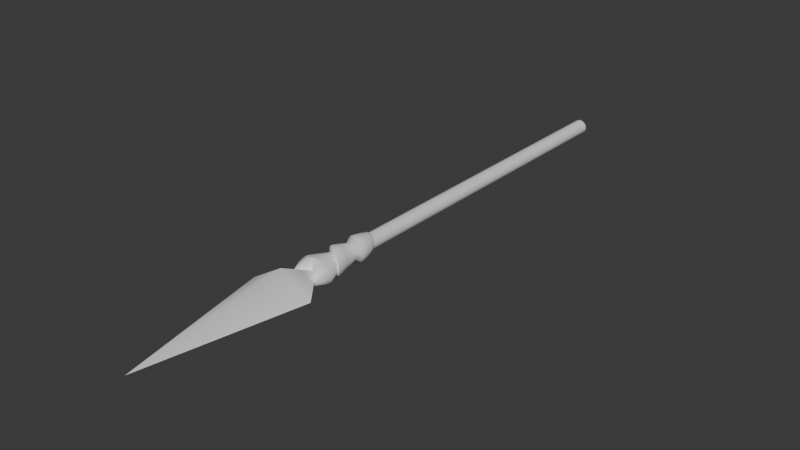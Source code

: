 # Source: SK_SoldierBee_spear.blend  (saved by Blender 4.0.36; exported with 4.5.12 LTS)
import bpy
from mathutils import Matrix  # noqa: F401  (used for matrix-valued properties, if any)

bpy.ops.wm.read_factory_settings(use_empty=True)
scene = bpy.context.scene
scene.name = 'Scene'

# ---- collections
col_collection = bpy.data.collections.new('Collection'); scene.collection.children.link(col_collection)

# ---- materials (node trees are filled in below, after node groups)
mat_mi_soldierbee_spear = bpy.data.materials.new('MI_SoldierBee_Spear')

# ---- material node trees
mat_mi_soldierbee_spear.use_nodes = True; mat_mi_soldierbee_spear.node_tree.nodes.clear()
_N = mat_mi_soldierbee_spear.node_tree.nodes; _L = mat_mi_soldierbee_spear.node_tree.links
n0 = _N.new('ShaderNodeBsdfPrincipled'); n0.name = 'Principled BSDF'; n0.location = (10, 300)
n0.inputs[3].default_value = 1.45
n1 = _N.new('ShaderNodeOutputMaterial'); n1.name = 'Material Output'; n1.location = (300, 300)
_L.new(n0.outputs[0], n1.inputs[0])
n1.is_active_output = True

# ---- world
world_world = bpy.data.worlds.new('World'); scene.world = world_world
world_world.use_nodes = True; world_world.node_tree.nodes.clear()
_N = world_world.node_tree.nodes; _L = world_world.node_tree.links
n0 = _N.new('ShaderNodeOutputWorld'); n0.name = 'World Output'; n0.location = (300, 300)
n1 = _N.new('ShaderNodeBackground'); n1.name = 'Background'; n1.location = (10, 300)
n1.inputs[0].default_value = (0.05088, 0.05088, 0.05088, 1.0)
_L.new(n1.outputs[0], n0.inputs[0])
n0.is_active_output = True
world_world.color = (0.05088, 0.05088, 0.05088)
world_world.use_sun_shadow = False
world_world.sun_shadow_jitter_overblur = 0.0

# ---- meshes
me_sk_soldierbee_spear = bpy.data.meshes.new('SK_SoldierBee_spear')
me_sk_soldierbee_spear.from_pydata([(-2.545, 86.9, -5.321e-15), (-2.204, 86.9, -1.272), (-2.545, -43.56, 2.667e-15), (-2.204, -43.56, -1.272), (-1.272, 86.9, -2.204), (-5.46, -52.05, -2.276), (-6.305, -52.05, 3.187e-15), (-4.209, -56.89, 3.484e-15), (-1.272, -43.56, -2.204), (0.0, 86.9, -2.545), (-3.645, -56.89, -1.346), (-2.135, -55.13, 0.1143), (-3.152, -52.05, -3.942), (-2.105, -55.38, -2.694), (0.0, -53.31, 0.2321), (0.0, -53.31, -4.116), (0.0, -52.05, -4.552), (0.0, -43.56, -2.545), (1.272, 86.9, -2.204), (1.272, -43.56, -2.204), (2.204, 86.9, -1.272), (3.152, -52.05, -3.942), (2.105, -55.38, -2.694), (0.0, -53.31, 0.2321), (2.105, -55.38, 0.09798), (2.204, -43.56, -1.272), (3.645, -56.89, -1.346), (4.209, -56.89, 3.484e-15), (5.46, -52.05, -2.276), (2.545, 86.9, -5.321e-15), (6.305, -52.05, 3.187e-15), (2.545, -43.56, 2.667e-15), (5.46, -52.05, 2.276), (2.204, 86.9, 1.272), (3.645, -56.89, 1.346), (2.204, -43.56, 1.272), (1.272, 86.9, 2.204), (2.105, -55.38, 2.694), (0.0, -53.31, 4.116), (3.152, -52.05, 3.942), (1.272, -43.56, 2.204), (0.0, 86.9, 2.545), (0.0, -52.05, 4.552), (0.0, -43.56, 2.545), (-1.272, 86.9, 2.204), (-1.272, -43.56, 2.204), (-2.204, 86.9, 1.272), (-3.152, -52.05, 3.942), (-2.204, -43.56, 1.272), (-5.46, -52.05, 2.276), (-2.105, -55.38, 2.694), (-3.645, -56.89, 1.346), (0.0, 86.9, -5.321e-15), (0.0, -65.38, 6.648), (10.72, -65.38, 4.004e-15), (0.0, -51.95, 3.181e-15), (0.0, -117.8, 7.212e-15), (-10.72, -65.38, 4.004e-15), (0.0, -65.38, -6.648), (0.0, -51.95, 3.181e-15), (10.72, -65.38, 4.004e-15), (-10.72, -65.38, 4.004e-15), (0.0, -117.8, 7.212e-15), (-2.545, -27.57, 1.688e-15), (-2.204, -27.74, 1.272), (-2.12, -27.78, 1.701e-15), (-2.93, -28.07, 1.719e-15), (-1.836, -27.93, 1.06), (-2.536, -28.26, 1.469), (-3.65, -31.2, 1.91e-15), (-1.272, -28.21, 2.204), (-1.06, -28.32, 1.836), (-3.156, -31.35, 1.85), (-4.2, -34.34, 7.629e-06), (-1.462, -28.76, 2.545), (0.0, -28.86, 2.545), (0.0, -28.86, 2.12), (1.06, -29.4, 1.836), (-3.638, -34.53, 2.1), (-2.799, -37.5, 2.296e-15), (1.272, -29.51, 2.204), (1.836, -29.8, 1.06), (0.008437, -29.45, 2.942), (-1.804, -31.79, 3.211), (2.204, -29.98, 1.272), (2.12, -29.94, 7.629e-06), (1.482, -30.14, 2.552), (0.05243, -32.4, 3.724), (-2.1, -35.04, 3.638), (-2.424, -37.56, 1.416), (-3.85, -39.84, -7.629e-06), (0.0, -35.73, 4.2), (-3.357, -40.06, 1.85), (-4.621, -41.98, 2.57e-15), (-1.399, -37.72, 2.453), (-4.016, -42.34, 2.162), (-2.646, -43.79, 2.681e-15), (-1.993, -40.68, 3.278), (-2.357, -43.96, 1.319), (-2.102, -44.11, 2.701e-15), (-1.861, -44.25, 1.1), (-2.372, -43.32, 3.795), (-1.476, -44.48, 2.392), (-1.126, -44.68, 1.993), (-0.08433, -41.58, 3.871), (1.537e-07, -45.35, 2.967), (0.1032, -45.41, 2.473), (1.702, -46.35, 2.334), (-0.09654, -44.68, 4.444), (1.919, -46.48, 2.801), (3.214, -47.24, 1.453), (2.309, -46.12, 3.897), (3.733, -47.55, 1.744), (3.865, -47.63, 2.916e-15), (4.235, -47.27, 2.281), (1.857, -42.49, 3.435), (3.347, -43.08, 2.118), (5.025, -47.75, 2.924e-15), (4.515, -48.01, 2.94e-15), (3.733, -47.55, -1.744), (3.214, -47.24, -1.453), (4.033, -43.24, 2.648e-15), (4.235, -47.27, -2.281), (1.919, -46.48, -2.801), (1.702, -46.35, -2.334), (3.347, -43.08, -2.118), (1.537e-07, -45.35, -2.967), (0.1032, -45.41, -2.473), (-1.126, -44.68, -1.993), (2.309, -46.12, -3.897), (-1.476, -44.48, -2.392), (-1.861, -44.25, -1.1), (-0.09653, -44.68, -4.444), (-2.357, -43.96, -1.319), (-2.372, -43.32, -3.795), (-4.016, -42.34, -2.162), (-0.08433, -41.58, -3.871), (-3.357, -40.06, -1.85), (-1.993, -40.68, -3.278), (-2.424, -37.56, -1.416), (-1.399, -37.72, -2.453), (-3.638, -34.53, -2.1), (-2.1, -35.04, -3.638), (0.0, -37.94, -2.833), (-3.156, -31.35, -1.85), (-1.804, -31.79, -3.211), (0.0, -35.73, -4.2), (-2.536, -28.26, -1.469), (-1.462, -28.76, -2.545), (0.05243, -32.4, -3.724), (-2.204, -27.74, -1.272), (-1.836, -27.93, -1.06), (-1.272, -28.21, -2.204), (-1.06, -28.32, -1.836), (0.0, -28.86, -2.545), (0.0, -28.86, -2.12), (1.06, -29.4, -1.836), (0.008437, -29.45, -2.942), (1.272, -29.51, -2.204), (1.836, -29.8, -1.06), (1.482, -30.14, -2.552), (2.204, -29.98, -1.272), (1.93, -33.01, -3.246), (2.565, -30.65, -1.475), (2.545, -30.16, -7.629e-06), (2.1, -36.43, -3.638), (2.565, -30.65, 1.475), (2.962, -30.84, 1.888e-15), (3.326, -33.48, -1.886), (1.93, -33.01, 3.246), (3.326, -33.48, 1.886), (2.1, -36.43, 3.638), (3.842, -33.65, 7.629e-06), (3.638, -36.94, 2.1), (0.0, -37.94, 2.833), (1.399, -38.16, 2.453), (2.424, -38.32, 1.416), (4.2, -37.12, 2.273e-15), (2.799, -38.38, 7.629e-06), (3.638, -36.94, -2.1), (2.424, -38.32, -1.416), (1.399, -38.16, -2.453), (1.857, -42.49, -3.435)], [], [(2, 0, 1), (3, 2, 1), (3, 1, 4), (2, 3, 5), (6, 2, 5), (7, 6, 5), (8, 3, 4), (8, 4, 9), (10, 7, 5), (7, 10, 11), (5, 3, 12), (3, 8, 12), (10, 5, 13), (10, 13, 11), (5, 12, 13), (11, 13, 14), (13, 15, 14), (13, 12, 15), (12, 8, 16), (12, 16, 15), (17, 8, 9), (8, 17, 16), (17, 9, 18), (19, 17, 18), (16, 17, 19), (19, 18, 20), (15, 16, 21), (21, 16, 19), (22, 15, 21), (15, 22, 23), (22, 24, 23), (21, 19, 25), (25, 19, 20), (22, 26, 24), (26, 27, 24), (22, 21, 28), (26, 22, 28), (28, 21, 25), (26, 28, 27), (25, 20, 29), (28, 30, 27), (28, 25, 31), (30, 28, 31), (31, 25, 29), (27, 30, 32), (30, 31, 32), (31, 29, 33), (34, 27, 32), (27, 34, 24), (35, 31, 33), (31, 35, 32), (35, 33, 36), (34, 37, 24), (34, 32, 37), (24, 37, 23), (37, 38, 23), (32, 39, 37), (37, 39, 38), (32, 35, 39), (40, 35, 36), (35, 40, 39), (40, 36, 41), (39, 40, 42), (39, 42, 38), (43, 40, 41), (40, 43, 42), (43, 41, 44), (45, 43, 44), (42, 43, 45), (45, 44, 46), (38, 42, 47), (47, 42, 45), (48, 45, 46), (47, 45, 48), (48, 46, 0), (2, 48, 0), (49, 48, 2), (49, 47, 48), (6, 49, 2), (49, 6, 7), (50, 38, 47), (50, 47, 49), (38, 50, 14), (50, 11, 14), (51, 49, 7), (51, 7, 11), (51, 50, 49), (50, 51, 11), (52, 33, 29), (52, 36, 33), (52, 29, 20), (52, 41, 36), (52, 20, 18), (52, 44, 41), (52, 18, 9), (52, 46, 44), (52, 9, 4), (52, 0, 46), (52, 4, 1), (52, 1, 0), (55, 53, 54), (53, 56, 54), (55, 57, 53), (57, 56, 53), (60, 58, 59), (58, 61, 59), (60, 62, 58), (58, 62, 61), (65, 63, 64), (64, 63, 66), (67, 65, 64), (68, 64, 66), (68, 66, 69), (67, 64, 70), (70, 64, 68), (71, 67, 70), (72, 68, 69), (72, 69, 73), (74, 70, 68), (74, 68, 72), (71, 70, 75), (75, 70, 74), (76, 71, 75), (76, 75, 77), (78, 72, 73), (78, 73, 79), (75, 80, 77), (77, 80, 81), (82, 75, 74), (80, 75, 82), (83, 74, 72), (82, 74, 83), (83, 72, 78), (80, 84, 81), (81, 84, 85), (86, 80, 82), (84, 80, 86), (87, 82, 83), (86, 82, 87), (88, 83, 78), (87, 83, 88), (89, 78, 79), (88, 78, 89), (89, 79, 90), (91, 87, 88), (92, 89, 90), (92, 90, 93), (94, 88, 89), (94, 89, 92), (91, 88, 94), (95, 92, 93), (95, 93, 96), (97, 94, 92), (97, 92, 95), (98, 95, 96), (98, 96, 99), (100, 98, 99), (101, 95, 98), (101, 97, 95), (102, 98, 100), (102, 101, 98), (103, 102, 100), (104, 97, 101), (105, 102, 103), (106, 105, 103), (106, 107, 105), (108, 101, 102), (105, 108, 102), (108, 104, 101), (107, 109, 105), (107, 110, 109), (111, 108, 105), (109, 111, 105), (110, 112, 109), (110, 113, 112), (114, 111, 109), (112, 114, 109), (111, 115, 108), (115, 104, 108), (114, 116, 111), (116, 115, 111), (117, 114, 112), (113, 118, 112), (118, 117, 112), (119, 118, 113), (118, 119, 117), (120, 119, 113), (117, 121, 114), (121, 116, 114), (119, 122, 117), (117, 122, 121), (123, 119, 120), (119, 123, 122), (124, 123, 120), (122, 125, 121), (126, 123, 124), (127, 126, 124), (127, 128, 126), (123, 129, 122), (123, 126, 129), (122, 129, 125), (128, 130, 126), (128, 131, 130), (126, 132, 129), (126, 130, 132), (131, 133, 130), (131, 99, 133), (99, 96, 133), (130, 133, 134), (130, 134, 132), (133, 96, 135), (133, 135, 134), (96, 93, 135), (132, 134, 136), (135, 93, 137), (93, 90, 137), (134, 135, 138), (135, 137, 138), (134, 138, 136), (137, 90, 139), (90, 79, 139), (138, 137, 140), (137, 139, 140), (139, 79, 141), (79, 73, 141), (140, 139, 142), (139, 141, 142), (138, 140, 143), (136, 138, 143), (141, 73, 144), (73, 69, 144), (142, 141, 145), (141, 144, 145), (140, 142, 146), (143, 140, 146), (144, 69, 147), (69, 66, 147), (145, 144, 148), (144, 147, 148), (142, 145, 149), (146, 142, 149), (147, 66, 150), (66, 63, 150), (150, 63, 65), (151, 150, 65), (147, 150, 152), (152, 150, 151), (148, 147, 152), (153, 152, 151), (154, 152, 153), (148, 152, 154), (155, 154, 153), (155, 156, 154), (157, 148, 154), (145, 148, 157), (149, 145, 157), (156, 158, 154), (157, 154, 158), (156, 159, 158), (149, 157, 160), (160, 157, 158), (159, 161, 158), (160, 158, 161), (159, 85, 161), (162, 149, 160), (146, 149, 162), (163, 160, 161), (162, 160, 163), (85, 164, 161), (163, 161, 164), (84, 164, 85), (165, 146, 162), (143, 146, 165), (164, 84, 166), (166, 84, 86), (167, 163, 164), (167, 164, 166), (168, 162, 163), (168, 163, 167), (165, 162, 168), (86, 169, 166), (169, 86, 87), (169, 87, 91), (169, 170, 166), (167, 166, 170), (171, 169, 91), (170, 169, 171), (172, 167, 170), (172, 168, 167), (173, 170, 171), (172, 170, 173), (171, 91, 174), (174, 91, 94), (174, 94, 97), (104, 174, 97), (175, 171, 174), (175, 174, 104), (173, 171, 175), (115, 175, 104), (176, 175, 115), (176, 173, 175), (116, 176, 115), (177, 173, 176), (177, 172, 173), (178, 176, 116), (178, 177, 176), (121, 178, 116), (121, 125, 178), (177, 179, 172), (179, 168, 172), (179, 165, 168), (178, 180, 177), (180, 179, 177), (125, 180, 178), (181, 165, 179), (180, 181, 179), (181, 143, 165), (136, 143, 181), (125, 182, 180), (182, 181, 180), (182, 136, 181), (129, 182, 125), (132, 136, 182), (129, 132, 182)])
me_sk_soldierbee_spear.polygons.foreach_set('use_smooth', [True] * 324)
_uv = me_sk_soldierbee_spear.uv_layers.new(name='VTXW0000')
_uv.uv.foreach_set('vector', [0.04633, 0.021, 0.3145, 0.021, 0.3145, 0.02393, 0.04599, 0.02393, 0.04633, 0.021, 0.3145, 0.02393, 0.04599, 0.02393, 0.3145, 0.02393, 0.3145, 0.02686, 0.04633, 0.021, 0.04599, 0.02393, 0.02924, 0.01367, 0.0302, 0.008789, 0.04633, 0.021, 0.02924, 0.01367, 0.01857, 0.01025, 0.0302, 0.008789, 0.02924, 0.01367, 0.04572, 0.02637, 0.04599, 0.02393, 0.3145, 0.02686, 0.04572, 0.02637, 0.3145, 0.02686, 0.3145, 0.0293, 0.01949, 0.01318, 0.01857, 0.01025, 0.02924, 0.01367, 0.01857, 0.01025, 0.01949, 0.01318, 0.01514, 0.01611, 0.02924, 0.01367, 0.04599, 0.02393, 0.02802, 0.01904, 0.04599, 0.02393, 0.04572, 0.02637, 0.02802, 0.01904, 0.01949, 0.01318, 0.02924, 0.01367, 0.0208, 0.01758, 0.01949, 0.01318, 0.0208, 0.01758, 0.01514, 0.01611, 0.02924, 0.01367, 0.02802, 0.01904, 0.0208, 0.01758, 0.01514, 0.01611, 0.0208, 0.01758, 0.01366, 0.02197, 0.0208, 0.01758, 0.02338, 0.02393, 0.01366, 0.02197, 0.0208, 0.01758, 0.02802, 0.01904, 0.02338, 0.02393, 0.02802, 0.01904, 0.04572, 0.02637, 0.02673, 0.02441, 0.02802, 0.01904, 0.02673, 0.02441, 0.02338, 0.02393, 0.04553, 0.0293, 0.04572, 0.02637, 0.3145, 0.0293, 0.04572, 0.02637, 0.04553, 0.0293, 0.02673, 0.02441, 0.04553, 0.0293, 0.3145, 0.0293, 0.3145, 0.03223, 0.04541, 0.03174, 0.04553, 0.0293, 0.3145, 0.03223, 0.02673, 0.02441, 0.04553, 0.0293, 0.04541, 0.03174, 0.04541, 0.03174, 0.3145, 0.03223, 0.3145, 0.03467, 0.02338, 0.02393, 0.02673, 0.02441, 0.02684, 0.0293, 0.02684, 0.0293, 0.02673, 0.02441, 0.04541, 0.03174, 0.01952, 0.02979, 0.02338, 0.02393, 0.02684, 0.0293, 0.02338, 0.02393, 0.01952, 0.02979, 0.01289, 0.0249, 0.01952, 0.02979, 0.01391, 0.03174, 0.01289, 0.0249, 0.02684, 0.0293, 0.04541, 0.03174, 0.04535, 0.03467, 0.04535, 0.03467, 0.04541, 0.03174, 0.3145, 0.03467, 0.01952, 0.02979, 0.01784, 0.03467, 0.01391, 0.03174, 0.01784, 0.03467, 0.01688, 0.0376, 0.01391, 0.03174, 0.01952, 0.02979, 0.02684, 0.0293, 0.02693, 0.03369, 0.01784, 0.03467, 0.01952, 0.02979, 0.02693, 0.03369, 0.02693, 0.03369, 0.02684, 0.0293, 0.04535, 0.03467, 0.01784, 0.03467, 0.02693, 0.03369, 0.01688, 0.0376, 0.04535, 0.03467, 0.3145, 0.03467, 0.3145, 0.0376, 0.02693, 0.03369, 0.02689, 0.0376, 0.01688, 0.0376, 0.02693, 0.03369, 0.04535, 0.03467, 0.04535, 0.0376, 0.02689, 0.0376, 0.02693, 0.03369, 0.04535, 0.0376, 0.04535, 0.0376, 0.04535, 0.03467, 0.3145, 0.0376, 0.01688, 0.0376, 0.02689, 0.0376, 0.02692, 0.04102, 0.02689, 0.0376, 0.04535, 0.0376, 0.02692, 0.04102, 0.04535, 0.0376, 0.3145, 0.0376, 0.3145, 0.04004, 0.01784, 0.04053, 0.01688, 0.0376, 0.02692, 0.04102, 0.01688, 0.0376, 0.01784, 0.04053, 0.01423, 0.04346, 0.04535, 0.04053, 0.04535, 0.0376, 0.3145, 0.04004, 0.04535, 0.0376, 0.04535, 0.04053, 0.02692, 0.04102, 0.04535, 0.04053, 0.3145, 0.04004, 0.3145, 0.04297, 0.01784, 0.04053, 0.01949, 0.04541, 0.01423, 0.04346, 0.01784, 0.04053, 0.02692, 0.04102, 0.01949, 0.04541, 0.01423, 0.04346, 0.01949, 0.04541, 0.01397, 0.05029, 0.01949, 0.04541, 0.02341, 0.05127, 0.01397, 0.05029, 0.02692, 0.04102, 0.02684, 0.04541, 0.01949, 0.04541, 0.01949, 0.04541, 0.02684, 0.04541, 0.02341, 0.05127, 0.02692, 0.04102, 0.04535, 0.04053, 0.02684, 0.04541, 0.04541, 0.04297, 0.04535, 0.04053, 0.3145, 0.04297, 0.04535, 0.04053, 0.04541, 0.04297, 0.02684, 0.04541, 0.04541, 0.04297, 0.3145, 0.04297, 0.3145, 0.04541, 0.02684, 0.04541, 0.04541, 0.04297, 0.02675, 0.05078, 0.02684, 0.04541, 0.02675, 0.05078, 0.02341, 0.05127, 0.04553, 0.0459, 0.04541, 0.04297, 0.3145, 0.04541, 0.04541, 0.04297, 0.04553, 0.0459, 0.02675, 0.05078, 0.04553, 0.0459, 0.3145, 0.04541, 0.3145, 0.04834, 0.04572, 0.04834, 0.04553, 0.0459, 0.3145, 0.04834, 0.02675, 0.05078, 0.04553, 0.0459, 0.04572, 0.04834, 0.04572, 0.04834, 0.3145, 0.04834, 0.3145, 0.05127, 0.02341, 0.05127, 0.02675, 0.05078, 0.02802, 0.05615, 0.02802, 0.05615, 0.02675, 0.05078, 0.04572, 0.04834, 0.04599, 0.05127, 0.04572, 0.04834, 0.3145, 0.05127, 0.02802, 0.05615, 0.04572, 0.04834, 0.04599, 0.05127, 0.04599, 0.05127, 0.3145, 0.05127, 0.3145, 0.05371, 0.04633, 0.0542, 0.04599, 0.05127, 0.3145, 0.05371, 0.02924, 0.06152, 0.04599, 0.05127, 0.04633, 0.0542, 0.02924, 0.06152, 0.02802, 0.05615, 0.04599, 0.05127, 0.0302, 0.06641, 0.02924, 0.06152, 0.04633, 0.0542, 0.02924, 0.06152, 0.0302, 0.06641, 0.01857, 0.06494, 0.02078, 0.05713, 0.02341, 0.05127, 0.02802, 0.05615, 0.02078, 0.05713, 0.02802, 0.05615, 0.02924, 0.06152, 0.02341, 0.05127, 0.02078, 0.05713, 0.01469, 0.05273, 0.02078, 0.05713, 0.01553, 0.05859, 0.01469, 0.05273, 0.01947, 0.06201, 0.02924, 0.06152, 0.01857, 0.06494, 0.01947, 0.06201, 0.01857, 0.06494, 0.01553, 0.05859, 0.01947, 0.06201, 0.02078, 0.05713, 0.02924, 0.06152, 0.02078, 0.05713, 0.01947, 0.06201, 0.01553, 0.05859, 0.3196, 0.03613, 0.3159, 0.04004, 0.3145, 0.0376, 0.3196, 0.03613, 0.3181, 0.04102, 0.3159, 0.04004, 0.3196, 0.03613, 0.3145, 0.0376, 0.3145, 0.03467, 0.3196, 0.03613, 0.3208, 0.04102, 0.3181, 0.04102, 0.3196, 0.03613, 0.3145, 0.03467, 0.3159, 0.03223, 0.3196, 0.03613, 0.3232, 0.04004, 0.3208, 0.04102, 0.3196, 0.03613, 0.3159, 0.03223, 0.3181, 0.03125, 0.3196, 0.03613, 0.3247, 0.0376, 0.3232, 0.04004, 0.3196, 0.03613, 0.3181, 0.03125, 0.3208, 0.03125, 0.3196, 0.03613, 0.3247, 0.03467, 0.3247, 0.0376, 0.3196, 0.03613, 0.3208, 0.03125, 0.3232, 0.03223, 0.3196, 0.03613, 0.3232, 0.03223, 0.3247, 0.03467, 0.137, 0.1499, 0.167, 0.1499, 0.1658, 0.1758, 0.167, 0.1499, 0.2754, 0.1499, 0.1658, 0.1758, 0.137, 0.1499, 0.1658, 0.124, 0.167, 0.1499, 0.1658, 0.124, 0.2754, 0.1499, 0.167, 0.1499, 0.1658, 0.06152, 0.167, 0.0874, 0.137, 0.0874, 0.167, 0.0874, 0.1658, 0.1133, 0.137, 0.0874, 0.1658, 0.06152, 0.2754, 0.0874, 0.167, 0.0874, 0.167, 0.0874, 0.2754, 0.0874, 0.1658, 0.1133, 0.08606, 0.1011, 0.08575, 0.1021, 0.08368, 0.1006, 0.08368, 0.1006, 0.08575, 0.1021, 0.08496, 0.1035, 0.08417, 0.1001, 0.08606, 0.1011, 0.08368, 0.1006, 0.0827, 0.1016, 0.08368, 0.1006, 0.08496, 0.1035, 0.0827, 0.1016, 0.08496, 0.1035, 0.0788, 0.1084, 0.08417, 0.1001, 0.08368, 0.1006, 0.08179, 0.09863, 0.08179, 0.09863, 0.08368, 0.1006, 0.0827, 0.1016, 0.08234, 0.09814, 0.08417, 0.1001, 0.08179, 0.09863, 0.07672, 0.105, 0.0827, 0.1016, 0.0788, 0.1084, 0.07672, 0.105, 0.0788, 0.1084, 0.07123, 0.1113, 0.08057, 0.09912, 0.08179, 0.09863, 0.0827, 0.1016, 0.08057, 0.09912, 0.0827, 0.1016, 0.07672, 0.105, 0.08234, 0.09814, 0.08179, 0.09863, 0.08002, 0.09619, 0.08002, 0.09619, 0.08179, 0.09863, 0.08057, 0.09912, 0.08069, 0.0957, 0.08234, 0.09814, 0.08002, 0.09619, 0.08069, 0.0957, 0.08002, 0.09619, 0.07928, 0.09326, 0.06982, 0.1069, 0.07672, 0.105, 0.07123, 0.1113, 0.06982, 0.1069, 0.07123, 0.1113, 0.06241, 0.1104, 0.08002, 0.09619, 0.07849, 0.09326, 0.07928, 0.09326, 0.07928, 0.09326, 0.07849, 0.09326, 0.07843, 0.09033, 0.07861, 0.09668, 0.08002, 0.09619, 0.08057, 0.09912, 0.07849, 0.09326, 0.08002, 0.09619, 0.07861, 0.09668, 0.07465, 0.1016, 0.08057, 0.09912, 0.07672, 0.105, 0.07861, 0.09668, 0.08057, 0.09912, 0.07465, 0.1016, 0.07465, 0.1016, 0.07672, 0.105, 0.06982, 0.1069, 0.07849, 0.09326, 0.07745, 0.09033, 0.07843, 0.09033, 0.07843, 0.09033, 0.07745, 0.09033, 0.07812, 0.0874, 0.07703, 0.09375, 0.07849, 0.09326, 0.07861, 0.09668, 0.07745, 0.09033, 0.07849, 0.09326, 0.07703, 0.09375, 0.07275, 0.09814, 0.07861, 0.09668, 0.07465, 0.1016, 0.07703, 0.09375, 0.07861, 0.09668, 0.07275, 0.09814, 0.06793, 0.103, 0.07465, 0.1016, 0.06982, 0.1069, 0.07275, 0.09814, 0.07465, 0.1016, 0.06793, 0.103, 0.06198, 0.1069, 0.06982, 0.1069, 0.06241, 0.1104, 0.06793, 0.103, 0.06982, 0.1069, 0.06198, 0.1069, 0.06198, 0.1069, 0.06241, 0.1104, 0.05655, 0.1118, 0.06604, 0.09912, 0.07275, 0.09814, 0.06793, 0.103, 0.05591, 0.1079, 0.06198, 0.1069, 0.05655, 0.1118, 0.05591, 0.1079, 0.05655, 0.1118, 0.05093, 0.1128, 0.06143, 0.1035, 0.06793, 0.103, 0.06198, 0.1069, 0.06143, 0.1035, 0.06198, 0.1069, 0.05591, 0.1079, 0.06604, 0.09912, 0.06793, 0.103, 0.06143, 0.1035, 0.05072, 0.1084, 0.05591, 0.1079, 0.05093, 0.1128, 0.05072, 0.1084, 0.05093, 0.1128, 0.04471, 0.1104, 0.05475, 0.104, 0.06143, 0.1035, 0.05591, 0.1079, 0.05475, 0.104, 0.05591, 0.1079, 0.05072, 0.1084, 0.04538, 0.1074, 0.05072, 0.1084, 0.04471, 0.1104, 0.04538, 0.1074, 0.04471, 0.1104, 0.04352, 0.1094, 0.0441, 0.1069, 0.04538, 0.1074, 0.04352, 0.1094, 0.0491, 0.104, 0.05072, 0.1084, 0.04538, 0.1074, 0.0491, 0.104, 0.05475, 0.104, 0.05072, 0.1084, 0.04483, 0.104, 0.04538, 0.1074, 0.0441, 0.1069, 0.04483, 0.104, 0.0491, 0.104, 0.04538, 0.1074, 0.04361, 0.104, 0.04483, 0.104, 0.0441, 0.1069, 0.0531, 0.09961, 0.05475, 0.104, 0.0491, 0.104, 0.04333, 0.1006, 0.04483, 0.104, 0.04361, 0.104, 0.04233, 0.1006, 0.04333, 0.1006, 0.04361, 0.104, 0.04233, 0.1006, 0.04062, 0.09619, 0.04333, 0.1006, 0.04663, 0.1001, 0.0491, 0.104, 0.04483, 0.104, 0.04333, 0.1006, 0.04663, 0.1001, 0.04483, 0.104, 0.04663, 0.1001, 0.0531, 0.09961, 0.0491, 0.104, 0.04062, 0.09619, 0.04153, 0.0957, 0.04333, 0.1006, 0.04062, 0.09619, 0.03946, 0.0918, 0.04153, 0.0957, 0.04398, 0.0957, 0.04663, 0.1001, 0.04333, 0.1006, 0.04153, 0.0957, 0.04398, 0.0957, 0.04333, 0.1006, 0.03946, 0.0918, 0.04053, 0.09131, 0.04153, 0.0957, 0.03946, 0.0918, 0.03894, 0.0874, 0.04053, 0.09131, 0.04202, 0.09131, 0.04398, 0.0957, 0.04153, 0.0957, 0.04053, 0.09131, 0.04202, 0.09131, 0.04153, 0.0957, 0.04398, 0.0957, 0.05145, 0.0957, 0.04663, 0.1001, 0.05145, 0.0957, 0.0531, 0.09961, 0.04663, 0.1001, 0.04202, 0.09131, 0.05042, 0.0918, 0.04398, 0.0957, 0.05042, 0.0918, 0.05145, 0.0957, 0.04398, 0.0957, 0.04129, 0.0874, 0.04202, 0.09131, 0.04053, 0.09131, 0.03894, 0.0874, 0.04031, 0.0874, 0.04053, 0.09131, 0.04031, 0.0874, 0.04129, 0.0874, 0.04053, 0.09131, 0.04053, 0.08398, 0.04031, 0.0874, 0.03894, 0.0874, 0.04031, 0.0874, 0.04053, 0.08398, 0.04129, 0.0874, 0.03946, 0.08301, 0.04053, 0.08398, 0.03894, 0.0874, 0.04129, 0.0874, 0.0502, 0.0874, 0.04202, 0.09131, 0.0502, 0.0874, 0.05042, 0.0918, 0.04202, 0.09131, 0.04053, 0.08398, 0.04202, 0.0835, 0.04129, 0.0874, 0.04129, 0.0874, 0.04202, 0.0835, 0.0502, 0.0874, 0.04153, 0.0791, 0.04053, 0.08398, 0.03946, 0.08301, 0.04053, 0.08398, 0.04153, 0.0791, 0.04202, 0.0835, 0.04062, 0.07861, 0.04153, 0.0791, 0.03946, 0.08301, 0.04202, 0.0835, 0.05042, 0.08301, 0.0502, 0.0874, 0.04333, 0.07471, 0.04153, 0.0791, 0.04062, 0.07861, 0.0423, 0.07471, 0.04333, 0.07471, 0.04062, 0.07861, 0.0423, 0.07471, 0.04361, 0.0708, 0.04333, 0.07471, 0.04153, 0.0791, 0.04395, 0.0791, 0.04202, 0.0835, 0.04153, 0.0791, 0.04333, 0.07471, 0.04395, 0.0791, 0.04202, 0.0835, 0.04395, 0.0791, 0.05042, 0.08301, 0.04361, 0.0708, 0.04483, 0.0708, 0.04333, 0.07471, 0.04361, 0.0708, 0.04407, 0.06787, 0.04483, 0.0708, 0.04333, 0.07471, 0.0466, 0.0752, 0.04395, 0.0791, 0.04333, 0.07471, 0.04483, 0.0708, 0.0466, 0.0752, 0.04407, 0.06787, 0.04535, 0.06738, 0.04483, 0.0708, 0.04407, 0.06787, 0.04349, 0.06543, 0.04535, 0.06738, 0.04349, 0.06543, 0.04471, 0.06494, 0.04535, 0.06738, 0.04483, 0.0708, 0.04535, 0.06738, 0.04907, 0.0708, 0.04483, 0.0708, 0.04907, 0.0708, 0.0466, 0.0752, 0.04535, 0.06738, 0.04471, 0.06494, 0.05072, 0.06689, 0.04535, 0.06738, 0.05072, 0.06689, 0.04907, 0.0708, 0.04471, 0.06494, 0.0509, 0.0625, 0.05072, 0.06689, 0.0466, 0.0752, 0.04907, 0.0708, 0.05307, 0.0752, 0.05072, 0.06689, 0.0509, 0.0625, 0.05591, 0.06689, 0.0509, 0.0625, 0.05655, 0.06299, 0.05591, 0.06689, 0.04907, 0.0708, 0.05072, 0.06689, 0.05475, 0.07129, 0.05072, 0.06689, 0.05591, 0.06689, 0.05475, 0.07129, 0.04907, 0.0708, 0.05475, 0.07129, 0.05307, 0.0752, 0.05591, 0.06689, 0.05655, 0.06299, 0.06198, 0.06787, 0.05655, 0.06299, 0.06238, 0.06445, 0.06198, 0.06787, 0.05475, 0.07129, 0.05591, 0.06689, 0.0614, 0.07178, 0.05591, 0.06689, 0.06198, 0.06787, 0.0614, 0.07178, 0.06198, 0.06787, 0.06238, 0.06445, 0.06982, 0.06787, 0.06238, 0.06445, 0.07117, 0.06396, 0.06982, 0.06787, 0.0614, 0.07178, 0.06198, 0.06787, 0.06793, 0.07178, 0.06198, 0.06787, 0.06982, 0.06787, 0.06793, 0.07178, 0.05475, 0.07129, 0.0614, 0.07178, 0.06079, 0.0752, 0.05307, 0.0752, 0.05475, 0.07129, 0.06079, 0.0752, 0.06982, 0.06787, 0.07117, 0.06396, 0.07666, 0.06982, 0.07117, 0.06396, 0.0788, 0.06689, 0.07666, 0.06982, 0.06793, 0.07178, 0.06982, 0.06787, 0.07465, 0.07324, 0.06982, 0.06787, 0.07666, 0.06982, 0.07465, 0.07324, 0.0614, 0.07178, 0.06793, 0.07178, 0.06604, 0.07568, 0.06079, 0.0752, 0.0614, 0.07178, 0.06604, 0.07568, 0.07666, 0.06982, 0.0788, 0.06689, 0.0827, 0.07324, 0.0788, 0.06689, 0.08496, 0.07129, 0.0827, 0.07324, 0.07465, 0.07324, 0.07666, 0.06982, 0.08057, 0.07568, 0.07666, 0.06982, 0.0827, 0.07324, 0.08057, 0.07568, 0.06793, 0.07178, 0.07465, 0.07324, 0.07275, 0.07666, 0.06604, 0.07568, 0.06793, 0.07178, 0.07275, 0.07666, 0.0827, 0.07324, 0.08496, 0.07129, 0.08368, 0.07422, 0.08496, 0.07129, 0.08575, 0.07275, 0.08368, 0.07422, 0.08368, 0.07422, 0.08575, 0.07275, 0.08606, 0.07373, 0.08417, 0.0752, 0.08368, 0.07422, 0.08606, 0.07373, 0.0827, 0.07324, 0.08368, 0.07422, 0.08179, 0.07617, 0.08179, 0.07617, 0.08368, 0.07422, 0.08417, 0.0752, 0.08057, 0.07568, 0.0827, 0.07324, 0.08179, 0.07617, 0.08234, 0.07715, 0.08179, 0.07617, 0.08417, 0.0752, 0.08002, 0.07861, 0.08179, 0.07617, 0.08234, 0.07715, 0.08057, 0.07568, 0.08179, 0.07617, 0.08002, 0.07861, 0.08063, 0.0791, 0.08002, 0.07861, 0.08234, 0.07715, 0.08063, 0.0791, 0.07928, 0.08203, 0.08002, 0.07861, 0.07861, 0.07812, 0.08057, 0.07568, 0.08002, 0.07861, 0.07465, 0.07324, 0.08057, 0.07568, 0.07861, 0.07812, 0.07275, 0.07666, 0.07465, 0.07324, 0.07861, 0.07812, 0.07928, 0.08203, 0.07849, 0.08154, 0.08002, 0.07861, 0.07861, 0.07812, 0.08002, 0.07861, 0.07849, 0.08154, 0.07928, 0.08203, 0.07843, 0.08447, 0.07849, 0.08154, 0.07275, 0.07666, 0.07861, 0.07812, 0.07697, 0.08105, 0.07697, 0.08105, 0.07861, 0.07812, 0.07849, 0.08154, 0.07843, 0.08447, 0.07745, 0.08447, 0.07849, 0.08154, 0.07697, 0.08105, 0.07849, 0.08154, 0.07745, 0.08447, 0.07843, 0.08447, 0.07812, 0.0874, 0.07745, 0.08447, 0.07117, 0.08008, 0.07275, 0.07666, 0.07697, 0.08105, 0.06604, 0.07568, 0.07275, 0.07666, 0.07117, 0.08008, 0.07587, 0.08447, 0.07697, 0.08105, 0.07745, 0.08447, 0.07117, 0.08008, 0.07697, 0.08105, 0.07587, 0.08447, 0.07812, 0.0874, 0.07715, 0.0874, 0.07745, 0.08447, 0.07587, 0.08447, 0.07745, 0.08447, 0.07715, 0.0874, 0.07745, 0.09033, 0.07715, 0.0874, 0.07812, 0.0874, 0.06445, 0.07959, 0.06604, 0.07568, 0.07117, 0.08008, 0.06079, 0.0752, 0.06604, 0.07568, 0.06445, 0.07959, 0.07715, 0.0874, 0.07745, 0.09033, 0.07587, 0.09082, 0.07587, 0.09082, 0.07745, 0.09033, 0.07703, 0.09375, 0.0755, 0.0874, 0.07587, 0.08447, 0.07715, 0.0874, 0.0755, 0.0874, 0.07715, 0.0874, 0.07587, 0.09082, 0.07007, 0.08398, 0.07117, 0.08008, 0.07587, 0.08447, 0.07007, 0.08398, 0.07587, 0.08447, 0.0755, 0.0874, 0.06445, 0.07959, 0.07117, 0.08008, 0.07007, 0.08398, 0.07703, 0.09375, 0.07117, 0.09473, 0.07587, 0.09082, 0.07117, 0.09473, 0.07703, 0.09375, 0.07275, 0.09814, 0.07117, 0.09473, 0.07275, 0.09814, 0.06604, 0.09912, 0.07117, 0.09473, 0.07007, 0.09131, 0.07587, 0.09082, 0.0755, 0.0874, 0.07587, 0.09082, 0.07007, 0.09131, 0.06445, 0.09521, 0.07117, 0.09473, 0.06604, 0.09912, 0.07007, 0.09131, 0.07117, 0.09473, 0.06445, 0.09521, 0.0697, 0.0874, 0.0755, 0.0874, 0.07007, 0.09131, 0.0697, 0.0874, 0.07007, 0.08398, 0.0755, 0.0874, 0.06348, 0.09131, 0.07007, 0.09131, 0.06445, 0.09521, 0.0697, 0.0874, 0.07007, 0.09131, 0.06348, 0.09131, 0.06445, 0.09521, 0.06604, 0.09912, 0.06079, 0.09961, 0.06079, 0.09961, 0.06604, 0.09912, 0.06143, 0.1035, 0.06079, 0.09961, 0.06143, 0.1035, 0.05475, 0.104, 0.0531, 0.09961, 0.06079, 0.09961, 0.05475, 0.104, 0.06027, 0.0957, 0.06445, 0.09521, 0.06079, 0.09961, 0.06027, 0.0957, 0.06079, 0.09961, 0.0531, 0.09961, 0.06348, 0.09131, 0.06445, 0.09521, 0.06027, 0.0957, 0.05145, 0.0957, 0.06027, 0.0957, 0.0531, 0.09961, 0.05997, 0.0918, 0.06027, 0.0957, 0.05145, 0.0957, 0.05997, 0.0918, 0.06348, 0.09131, 0.06027, 0.0957, 0.05042, 0.0918, 0.05997, 0.0918, 0.05145, 0.0957, 0.06305, 0.0874, 0.06348, 0.09131, 0.05997, 0.0918, 0.06305, 0.0874, 0.0697, 0.0874, 0.06348, 0.09131, 0.06, 0.0874, 0.05997, 0.0918, 0.05042, 0.0918, 0.06, 0.0874, 0.06305, 0.0874, 0.05997, 0.0918, 0.0502, 0.0874, 0.06, 0.0874, 0.05042, 0.0918, 0.0502, 0.0874, 0.05042, 0.08301, 0.06, 0.0874, 0.06305, 0.0874, 0.06348, 0.0835, 0.0697, 0.0874, 0.06348, 0.0835, 0.07007, 0.08398, 0.0697, 0.0874, 0.06348, 0.0835, 0.06445, 0.07959, 0.07007, 0.08398, 0.06, 0.0874, 0.05994, 0.0835, 0.06305, 0.0874, 0.05994, 0.0835, 0.06348, 0.0835, 0.06305, 0.0874, 0.05042, 0.08301, 0.05994, 0.0835, 0.06, 0.0874, 0.06027, 0.07959, 0.06445, 0.07959, 0.06348, 0.0835, 0.05994, 0.0835, 0.06027, 0.07959, 0.06348, 0.0835, 0.06027, 0.07959, 0.06079, 0.0752, 0.06445, 0.07959, 0.05307, 0.0752, 0.06079, 0.0752, 0.06027, 0.07959, 0.05042, 0.08301, 0.05145, 0.0791, 0.05994, 0.0835, 0.05145, 0.0791, 0.06027, 0.07959, 0.05994, 0.0835, 0.05145, 0.0791, 0.05307, 0.0752, 0.06027, 0.07959, 0.04395, 0.0791, 0.05145, 0.0791, 0.05042, 0.08301, 0.0466, 0.0752, 0.05307, 0.0752, 0.05145, 0.0791, 0.04395, 0.0791, 0.0466, 0.0752, 0.05145, 0.0791])
me_sk_soldierbee_spear.materials.append(mat_mi_soldierbee_spear)
me_sk_soldierbee_spear.update()
me_sk_soldierbee_spear.normals_split_custom_set([tuple(v) for v in zip(*[iter([-0.9996, 0.02767, 0.003945, -0.9999, 0.01187, 0.003909, -0.8701, 0.0119, -0.4927, -0.8649, 0.01975, -0.5016, -0.9996, 0.02767, 0.003945, -0.8701, 0.0119, -0.4927, -0.8649, 0.01975, -0.5016, -0.8701, 0.0119, -0.4927, -0.4957, 0.01188, -0.8684, -0.9996, 0.02767, 0.003945, -0.8649, 0.01975, -0.5016, -0.7875, 0.1148, -0.6055, -0.9925, 0.1226, 0.003944, -0.9996, 0.02767, 0.003945, -0.7875, 0.1148, -0.6055, -0.7304, -0.683, 0.004823, -0.9925, 0.1226, 0.003944, -0.7875, 0.1148, -0.6055, -0.4956, 0.01982, -0.8683, -0.8649, 0.01975, -0.5016, -0.4957, 0.01188, -0.8684, -0.4956, 0.01982, -0.8683, -0.4957, 0.01188, -0.8684, 0.003912, 0.01187, -0.9999, -0.326, -0.7424, -0.5853, -0.7304, -0.683, 0.004823, -0.7875, 0.1148, -0.6055, -0.7304, -0.683, 0.004823, -0.326, -0.7424, -0.5853, 0.6709, -0.7415, 0.00392, -0.7875, 0.1148, -0.6055, -0.8649, 0.01975, -0.5016, -0.4085, 0.09122, -0.9082, -0.8649, 0.01975, -0.5016, -0.4956, 0.01982, -0.8683, -0.4085, 0.09122, -0.9082, -0.326, -0.7424, -0.5853, -0.7875, 0.1148, -0.6055, 0.1458, -0.7525, -0.6422, -0.326, -0.7424, -0.5853, 0.1458, -0.7525, -0.6422, 0.6709, -0.7415, 0.00392, -0.7875, 0.1148, -0.6055, -0.4085, 0.09122, -0.9082, 0.1458, -0.7525, -0.6422, 0.6709, -0.7415, 0.00392, 0.1458, -0.7525, -0.6422, 0.6833, -0.7301, 0.003909, 0.1458, -0.7525, -0.6422, 0.00393, -0.734, -0.6791, 0.6833, -0.7301, 0.003909, 0.1458, -0.7525, -0.6422, -0.4085, 0.09122, -0.9082, 0.00393, -0.734, -0.6791, -0.4085, 0.09122, -0.9082, -0.4956, 0.01982, -0.8683, 0.003978, 0.1625, -0.9867, -0.4085, 0.09122, -0.9082, 0.003978, 0.1625, -0.9867, 0.00393, -0.734, -0.6791, 0.003963, 0.01185, -0.9999, -0.4956, 0.01982, -0.8683, 0.003912, 0.01187, -0.9999, -0.4956, 0.01982, -0.8683, 0.003963, 0.01185, -0.9999, 0.003978, 0.1625, -0.9867, 0.003963, 0.01185, -0.9999, 0.003912, 0.01187, -0.9999, 0.5016, 0.01186, -0.865, 0.5016, 0.01974, -0.8649, 0.003963, 0.01185, -0.9999, 0.5016, 0.01186, -0.865, 0.003978, 0.1625, -0.9867, 0.003963, 0.01185, -0.9999, 0.5016, 0.01974, -0.8649, 0.5016, 0.01974, -0.8649, 0.5016, 0.01186, -0.865, 0.8704, 0.01184, -0.4923, 0.00393, -0.734, -0.6791, 0.003978, 0.1625, -0.9867, 0.4151, 0.09095, -0.9052, 0.4151, 0.09095, -0.9052, 0.003978, 0.1625, -0.9867, 0.5016, 0.01974, -0.8649, -0.1374, -0.7423, -0.6559, 0.00393, -0.734, -0.6791, 0.4151, 0.09095, -0.9052, 0.00393, -0.734, -0.6791, -0.1374, -0.7423, -0.6559, -0.6952, -0.7188, 0.003927, -0.1374, -0.7423, -0.6559, -0.6872, -0.7265, 0.003934, -0.6952, -0.7188, 0.003927, 0.4151, 0.09095, -0.9052, 0.5016, 0.01974, -0.8649, 0.8669, 0.01961, -0.4982, 0.8669, 0.01961, -0.4982, 0.5016, 0.01974, -0.8649, 0.8704, 0.01184, -0.4923, -0.1374, -0.7423, -0.6559, 0.3581, -0.7202, -0.5942, -0.6872, -0.7265, 0.003934, 0.3581, -0.7202, -0.5942, 0.7489, -0.6627, 0.003957, -0.6872, -0.7265, 0.003934, -0.1374, -0.7423, -0.6559, 0.4151, 0.09095, -0.9052, 0.7905, 0.1141, -0.6017, 0.3581, -0.7202, -0.5942, -0.1374, -0.7423, -0.6559, 0.7905, 0.1141, -0.6017, 0.7905, 0.1141, -0.6017, 0.4151, 0.09095, -0.9052, 0.8669, 0.01961, -0.4982, 0.3581, -0.7202, -0.5942, 0.7905, 0.1141, -0.6017, 0.7489, -0.6627, 0.003957, 0.8669, 0.01961, -0.4982, 0.8704, 0.01184, -0.4923, 0.9999, 0.01174, 0.003917, 0.7905, 0.1141, -0.6017, 0.9926, 0.1216, 0.003924, 0.7489, -0.6627, 0.003957, 0.7905, 0.1141, -0.6017, 0.8669, 0.01961, -0.4982, 0.9996, 0.02744, 0.003918, 0.9926, 0.1216, 0.003924, 0.7905, 0.1141, -0.6017, 0.9996, 0.02744, 0.003918, 0.9996, 0.02744, 0.003918, 0.8669, 0.01961, -0.4982, 0.9999, 0.01174, 0.003917, 0.7489, -0.6627, 0.003957, 0.9926, 0.1216, 0.003924, 0.7868, 0.1135, 0.6067, 0.9926, 0.1216, 0.003924, 0.9996, 0.02744, 0.003918, 0.7868, 0.1135, 0.6067, 0.9996, 0.02744, 0.003918, 0.9999, 0.01174, 0.003917, 0.8701, 0.01184, 0.4927, 0.3809, -0.7028, 0.6008, 0.7489, -0.6627, 0.003957, 0.7868, 0.1135, 0.6067, 0.7489, -0.6627, 0.003957, 0.3809, -0.7028, 0.6008, -0.6872, -0.7265, 0.003934, 0.8635, 0.01953, 0.504, 0.9996, 0.02744, 0.003918, 0.8701, 0.01184, 0.4927, 0.9996, 0.02744, 0.003918, 0.8635, 0.01953, 0.504, 0.7868, 0.1135, 0.6067, 0.8635, 0.01953, 0.504, 0.8701, 0.01184, 0.4927, 0.4982, 0.0118, 0.867, 0.3809, -0.7028, 0.6008, -0.0977, -0.723, 0.6839, -0.6872, -0.7265, 0.003934, 0.3809, -0.7028, 0.6008, 0.7868, 0.1135, 0.6067, -0.0977, -0.723, 0.6839, -0.6872, -0.7265, 0.003934, -0.0977, -0.723, 0.6839, -0.6952, -0.7188, 0.003927, -0.0977, -0.723, 0.6839, 0.003918, -0.7071, 0.7071, -0.6952, -0.7188, 0.003927, 0.7868, 0.1135, 0.6067, 0.4121, 0.09028, 0.9066, -0.0977, -0.723, 0.6839, -0.0977, -0.723, 0.6839, 0.4121, 0.09028, 0.9066, 0.003918, -0.7071, 0.7071, 0.7868, 0.1135, 0.6067, 0.8635, 0.01953, 0.504, 0.4121, 0.09028, 0.9066, 0.4981, 0.01959, 0.8669, 0.8635, 0.01953, 0.504, 0.4982, 0.0118, 0.867, 0.8635, 0.01953, 0.504, 0.4981, 0.01959, 0.8669, 0.4121, 0.09028, 0.9066, 0.4981, 0.01959, 0.8669, 0.4982, 0.0118, 0.867, 0.008318, 0.01178, 0.9999, 0.4121, 0.09028, 0.9066, 0.4981, 0.01959, 0.8669, 0.003928, 0.1612, 0.9869, 0.4121, 0.09028, 0.9066, 0.003928, 0.1612, 0.9869, 0.003918, -0.7071, 0.7071, 0.003931, 0.01175, 0.9999, 0.4981, 0.01959, 0.8669, 0.008318, 0.01178, 0.9999, 0.4981, 0.01959, 0.8669, 0.003931, 0.01175, 0.9999, 0.003928, 0.1612, 0.9869, 0.003931, 0.01175, 0.9999, 0.008318, 0.01178, 0.9999, -0.4927, 0.01184, 0.8701, -0.4922, 0.0197, 0.8702, 0.003931, 0.01175, 0.9999, -0.4927, 0.01184, 0.8701, 0.003928, 0.1612, 0.9869, 0.003931, 0.01175, 0.9999, -0.4922, 0.0197, 0.8702, -0.4922, 0.0197, 0.8702, -0.4927, 0.01184, 0.8701, -0.8618, 0.0119, 0.5072, 0.003918, -0.7071, 0.7071, 0.003928, 0.1612, 0.9869, -0.4056, 0.09058, 0.9096, -0.4056, 0.09058, 0.9096, 0.003928, 0.1612, 0.9869, -0.4922, 0.0197, 0.8702, -0.8615, 0.01967, 0.5074, -0.4922, 0.0197, 0.8702, -0.8618, 0.0119, 0.5072, -0.4056, 0.09058, 0.9096, -0.4922, 0.0197, 0.8702, -0.8615, 0.01967, 0.5074, -0.8615, 0.01967, 0.5074, -0.8618, 0.0119, 0.5072, -0.9999, 0.01187, 0.003909, -0.9996, 0.02767, 0.003945, -0.8615, 0.01967, 0.5074, -0.9999, 0.01187, 0.003909, -0.7838, 0.1142, 0.6105, -0.8615, 0.01967, 0.5074, -0.9996, 0.02767, 0.003945, -0.7838, 0.1142, 0.6105, -0.4056, 0.09058, 0.9096, -0.8615, 0.01967, 0.5074, -0.9925, 0.1226, 0.003944, -0.7838, 0.1142, 0.6105, -0.9996, 0.02767, 0.003945, -0.7838, 0.1142, 0.6105, -0.9925, 0.1226, 0.003944, -0.7304, -0.683, 0.004823, 0.09766, -0.7305, 0.6758, 0.003918, -0.7071, 0.7071, -0.4056, 0.09058, 0.9096, 0.09766, -0.7305, 0.6758, -0.4056, 0.09058, 0.9096, -0.7838, 0.1142, 0.6105, 0.003918, -0.7071, 0.7071, 0.09766, -0.7305, 0.6758, 0.6833, -0.7301, 0.003909, 0.09766, -0.7305, 0.6758, 0.6709, -0.7415, 0.00392, 0.6833, -0.7301, 0.003909, -0.3564, -0.7168, 0.5993, -0.7838, 0.1142, 0.6105, -0.7304, -0.683, 0.004823, -0.3564, -0.7168, 0.5993, -0.7304, -0.683, 0.004823, 0.6709, -0.7415, 0.00392, -0.3564, -0.7168, 0.5993, 0.09766, -0.7305, 0.6758, -0.7838, 0.1142, 0.6105, 0.09766, -0.7305, 0.6758, -0.3564, -0.7168, 0.5993, 0.6709, -0.7415, 0.00392, 0.003933, 1.0, 0.003934, 0.8701, 0.01184, 0.4927, 0.9999, 0.01174, 0.003917, 0.003933, 1.0, 0.003934, 0.4982, 0.0118, 0.867, 0.8701, 0.01184, 0.4927, 0.003933, 1.0, 0.003934, 0.9999, 0.01174, 0.003917, 0.8704, 0.01184, -0.4923, 0.003933, 1.0, 0.003934, 0.008318, 0.01178, 0.9999, 0.4982, 0.0118, 0.867, 0.003933, 1.0, 0.003934, 0.8704, 0.01184, -0.4923, 0.5016, 0.01186, -0.865, 0.003933, 1.0, 0.003934, -0.4927, 0.01184, 0.8701, 0.008318, 0.01178, 0.9999, 0.003933, 1.0, 0.003934, 0.5016, 0.01186, -0.865, 0.003912, 0.01187, -0.9999, 0.003933, 1.0, 0.003934, -0.8618, 0.0119, 0.5072, -0.4927, 0.01184, 0.8701, 0.003933, 1.0, 0.003934, 0.003912, 0.01187, -0.9999, -0.4957, 0.01188, -0.8684, 0.003933, 1.0, 0.003934, -0.9999, 0.01187, 0.003909, -0.8618, 0.0119, 0.5072, 0.003933, 1.0, 0.003934, -0.4957, 0.01188, -0.8684, -0.8701, 0.0119, -0.4927, 0.003933, 1.0, 0.003934, -0.8701, 0.0119, -0.4927, -0.9999, 0.01187, 0.003909, 0.003932, 0.4362, 0.8999, 0.003916, -0.01179, 0.9999, 0.528, -0.02737, 0.8488, 0.003916, -0.01179, 0.9999, 0.003918, -0.1293, 0.9916, 0.528, -0.02737, 0.8488, 0.003932, 0.4362, 0.8999, -0.5224, -0.02748, 0.8523, 0.003916, -0.01179, 0.9999, -0.5224, -0.02748, 0.8523, 0.003918, -0.1293, 0.9916, 0.003916, -0.01179, 0.9999, 0.5316, -0.02757, -0.8466, 0.003939, -0.01185, -0.9999, 0.003954, 0.4393, -0.8983, 0.003939, -0.01185, -0.9999, -0.5259, -0.02768, -0.8501, 0.003954, 0.4393, -0.8983, 0.5316, -0.02757, -0.8466, 0.003954, -0.1304, -0.9915, 0.003939, -0.01185, -0.9999, 0.003939, -0.01185, -0.9999, 0.003954, -0.1304, -0.9915, -0.5259, -0.02768, -0.8501, 0.4614, 0.8872, 0.003949, -0.4233, 0.906, 0.003967, -0.3346, 0.8543, 0.3976, -0.3346, 0.8543, 0.3976, -0.4233, 0.906, 0.003967, -0.9599, 0.2805, 0.003942, 0.4614, 0.8872, 0.003952, 0.4614, 0.8872, 0.003949, -0.3346, 0.8543, 0.3976, -0.8181, 0.2806, 0.5019, -0.3346, 0.8543, 0.3976, -0.9599, 0.2805, 0.003942, -0.8181, 0.2806, 0.5019, -0.9599, 0.2805, 0.003942, -0.9809, 0.1946, 0.003952, 0.4614, 0.8872, 0.003952, -0.3346, 0.8543, 0.3976, -0.01963, 0.7811, 0.6241, -0.01963, 0.7811, 0.6241, -0.3346, 0.8543, 0.3976, -0.8181, 0.2806, 0.5019, 0.4614, 0.8872, 0.003946, 0.4614, 0.8872, 0.003952, -0.01963, 0.7811, 0.6241, -0.8335, 0.1936, 0.5175, -0.8181, 0.2806, 0.5019, -0.9809, 0.1946, 0.003952, -0.8335, 0.1936, 0.5175, -0.9809, 0.1946, 0.003952, -0.9925, -0.1226, 0.003957, -0.4299, 0.2879, 0.8558, -0.01963, 0.7811, 0.6241, -0.8181, 0.2806, 0.5019, -0.4299, 0.2879, 0.8558, -0.8181, 0.2806, 0.5019, -0.8335, 0.1936, 0.5175, 0.4614, 0.8872, 0.003946, -0.01963, 0.7811, 0.6241, 0.3102, 0.7029, 0.6401, 0.3102, 0.7029, 0.6401, -0.01963, 0.7811, 0.6241, -0.4299, 0.2879, 0.8558, 0.4614, 0.8872, 0.003944, 0.4614, 0.8872, 0.003946, 0.3102, 0.7029, 0.6401, 0.4614, 0.8872, 0.003944, 0.3102, 0.7029, 0.6401, 0.4613, 0.8872, 0.003943, -0.8628, -0.1142, 0.4924, -0.8335, 0.1936, 0.5175, -0.9925, -0.1226, 0.003957, -0.8628, -0.1142, 0.4924, -0.9925, -0.1226, 0.003957, -0.9934, -0.1148, 0.00395, 0.3102, 0.7029, 0.6401, 0.57, 0.6643, 0.4835, 0.4613, 0.8872, 0.003943, 0.4613, 0.8872, 0.003943, 0.57, 0.6643, 0.4835, 0.4613, 0.8872, 0.003937, 0.06668, 0.2943, 0.9534, 0.3102, 0.7029, 0.6401, -0.4299, 0.2879, 0.8558, 0.57, 0.6643, 0.4835, 0.3102, 0.7029, 0.6401, 0.06668, 0.2943, 0.9534, -0.4466, 0.1937, 0.8735, -0.4299, 0.2879, 0.8558, -0.8335, 0.1936, 0.5175, 0.06668, 0.2943, 0.9534, -0.4299, 0.2879, 0.8558, -0.4466, 0.1937, 0.8735, -0.4466, 0.1937, 0.8735, -0.8335, 0.1936, 0.5175, -0.8628, -0.1142, 0.4924, 0.57, 0.6643, 0.4835, 0.7203, 0.6416, 0.2637, 0.4613, 0.8872, 0.003937, 0.4613, 0.8872, 0.003937, 0.7203, 0.6416, 0.2637, 0.4613, 0.8872, 0.003942, 0.528, 0.3012, 0.794, 0.57, 0.6643, 0.4835, 0.06668, 0.2943, 0.9534, 0.7203, 0.6416, 0.2637, 0.57, 0.6643, 0.4835, 0.528, 0.3012, 0.794, 0.05115, 0.1928, 0.9799, 0.06668, 0.2943, 0.9534, -0.4466, 0.1937, 0.8735, 0.528, 0.3012, 0.794, 0.06668, 0.2943, 0.9534, 0.05115, 0.1928, 0.9799, -0.5164, -0.1222, 0.8476, -0.4466, 0.1937, 0.8735, -0.8628, -0.1142, 0.4924, 0.05115, 0.1928, 0.9799, -0.4466, 0.1937, 0.8735, -0.5164, -0.1222, 0.8476, -0.8655, -0.083, 0.494, -0.8628, -0.1142, 0.4924, -0.9934, -0.1148, 0.00395, -0.5164, -0.1222, 0.8476, -0.8628, -0.1142, 0.4924, -0.8655, -0.083, 0.494, -0.8655, -0.083, 0.494, -0.9934, -0.1148, 0.00395, -0.9298, 0.368, 0.003947, -0.02737, -0.1447, 0.9891, 0.05115, 0.1928, 0.9799, -0.5164, -0.1222, 0.8476, -0.7771, 0.3353, 0.5326, -0.8655, -0.083, 0.494, -0.9298, 0.368, 0.003947, -0.7771, 0.3353, 0.5326, -0.9298, 0.368, 0.003947, -0.9726, -0.2323, 0.003938, -0.5089, -0.09073, 0.856, -0.5164, -0.1222, 0.8476, -0.8655, -0.083, 0.494, -0.5089, -0.09073, 0.856, -0.8655, -0.083, 0.494, -0.7771, 0.3353, 0.5326, -0.02737, -0.1447, 0.9891, -0.5164, -0.1222, 0.8476, -0.5089, -0.09073, 0.856, -0.8626, -0.2087, 0.4608, -0.7771, 0.3353, 0.5326, -0.9726, -0.2323, 0.003938, -0.8626, -0.2087, 0.4608, -0.9726, -0.2323, 0.003938, -0.6582, -0.7528, 0.003941, -0.3971, 0.2713, 0.8768, -0.5089, -0.09073, 0.856, -0.7771, 0.3353, 0.5326, -0.3971, 0.2713, 0.8768, -0.7771, 0.3353, 0.5326, -0.8626, -0.2087, 0.4608, -0.6404, -0.7583, 0.1218, -0.8626, -0.2087, 0.4608, -0.6582, -0.7528, 0.003941, -0.6404, -0.7583, 0.1218, -0.6582, -0.7528, 0.003941, -0.5017, -0.8651, 0.003943, -0.5016, -0.8651, 0.003958, -0.6404, -0.7583, 0.1218, -0.5017, -0.8651, 0.003943, -0.5453, -0.2079, 0.8121, -0.8626, -0.2087, 0.4608, -0.6404, -0.7583, 0.1218, -0.5453, -0.2079, 0.8121, -0.3971, 0.2713, 0.8768, -0.8626, -0.2087, 0.4608, -0.579, -0.7838, 0.2245, -0.6404, -0.7583, 0.1218, -0.5016, -0.8651, 0.003958, -0.579, -0.7838, 0.2245, -0.5453, -0.2079, 0.8121, -0.6404, -0.7583, 0.1218, -0.5017, -0.865, 0.003939, -0.579, -0.7838, 0.2245, -0.5016, -0.8651, 0.003958, 0.08258, 0.2241, 0.9711, -0.3971, 0.2713, 0.8768, -0.5453, -0.2079, 0.8121, -0.4846, -0.8234, 0.2954, -0.579, -0.7838, 0.2245, -0.5017, -0.865, 0.003939, -0.5016, -0.8651, 0.003965, -0.4846, -0.8234, 0.2954, -0.5017, -0.865, 0.003939, -0.5016, -0.8651, 0.003965, -0.5017, -0.8651, 0.003947, -0.4846, -0.8234, 0.2954, -0.06645, -0.1837, 0.9807, -0.5453, -0.2079, 0.8121, -0.579, -0.7838, 0.2245, -0.4846, -0.8234, 0.2954, -0.06645, -0.1837, 0.9807, -0.579, -0.7838, 0.2245, -0.06645, -0.1837, 0.9807, 0.08258, 0.2241, 0.9711, -0.5453, -0.2079, 0.8121, -0.5017, -0.8651, 0.003947, -0.3649, -0.8751, 0.3179, -0.4846, -0.8234, 0.2954, -0.5017, -0.8651, 0.003947, -0.5017, -0.865, 0.003939, -0.3649, -0.8751, 0.3179, 0.4588, -0.1059, 0.8822, -0.06645, -0.1837, 0.9807, -0.4846, -0.8234, 0.2954, -0.3649, -0.8751, 0.3179, 0.4588, -0.1059, 0.8822, -0.4846, -0.8234, 0.2954, -0.5017, -0.865, 0.003939, -0.1367, -0.9413, 0.3086, -0.3649, -0.8751, 0.3179, -0.5017, -0.865, 0.003939, -0.5017, -0.8651, 0.003942, -0.1367, -0.9413, 0.3086, 0.8544, 0.02727, 0.5189, 0.4588, -0.1059, 0.8822, -0.3649, -0.8751, 0.3179, -0.1367, -0.9413, 0.3086, 0.8544, 0.02727, 0.5189, -0.3649, -0.8751, 0.3179, 0.4588, -0.1059, 0.8822, 0.5216, 0.2079, 0.8275, -0.06645, -0.1837, 0.9807, 0.5216, 0.2079, 0.8275, 0.08258, 0.2241, 0.9711, -0.06645, -0.1837, 0.9807, 0.8544, 0.02727, 0.5189, 0.8408, 0.2151, 0.4967, 0.4588, -0.1059, 0.8822, 0.8408, 0.2151, 0.4967, 0.5216, 0.2079, 0.8275, 0.4588, -0.1059, 0.8822, 0.9943, 0.1062, 0.003952, 0.8544, 0.02727, 0.5189, -0.1367, -0.9413, 0.3086, -0.5017, -0.8651, 0.003942, 0.04309, -0.9991, 0.003924, -0.1367, -0.9413, 0.3086, 0.04309, -0.9991, 0.003924, 0.9943, 0.1062, 0.003952, -0.1367, -0.9413, 0.3086, -0.1371, -0.9436, -0.3015, 0.04309, -0.9991, 0.003924, -0.5017, -0.8651, 0.003942, 0.04309, -0.9991, 0.003924, -0.1371, -0.9436, -0.3015, 0.9943, 0.1062, 0.003952, -0.5016, -0.8651, 0.003964, -0.1371, -0.9436, -0.3015, -0.5017, -0.8651, 0.003942, 0.9943, 0.1062, 0.003952, 0.9748, 0.2231, 0.003911, 0.8544, 0.02727, 0.5189, 0.9748, 0.2231, 0.003911, 0.8408, 0.2151, 0.4967, 0.8544, 0.02727, 0.5189, -0.1371, -0.9436, -0.3015, 0.8578, 0.02743, -0.5132, 0.9943, 0.1062, 0.003952, 0.9943, 0.1062, 0.003952, 0.8578, 0.02743, -0.5132, 0.9748, 0.2231, 0.003911, -0.3659, -0.8773, -0.3108, -0.1371, -0.9436, -0.3015, -0.5016, -0.8651, 0.003964, -0.1371, -0.9436, -0.3015, -0.3659, -0.8773, -0.3108, 0.8578, 0.02743, -0.5132, -0.5017, -0.8651, 0.003941, -0.3659, -0.8773, -0.3108, -0.5016, -0.8651, 0.003964, 0.8578, 0.02743, -0.5132, 0.8441, 0.2159, -0.4907, 0.9748, 0.2231, 0.003911, -0.4857, -0.8252, -0.2883, -0.3659, -0.8773, -0.3108, -0.5017, -0.8651, 0.003941, -0.5016, -0.8651, 0.003963, -0.4857, -0.8252, -0.2883, -0.5017, -0.8651, 0.003941, -0.5016, -0.8651, 0.003963, -0.5016, -0.8651, 0.00396, -0.4857, -0.8252, -0.2883, -0.3659, -0.8773, -0.3108, 0.4619, -0.1065, -0.8805, 0.8578, 0.02743, -0.5132, -0.3659, -0.8773, -0.3108, -0.4857, -0.8252, -0.2883, 0.4619, -0.1065, -0.8805, 0.8578, 0.02743, -0.5132, 0.4619, -0.1065, -0.8805, 0.8441, 0.2159, -0.4907, -0.5016, -0.8651, 0.00396, -0.58, -0.7852, -0.217, -0.4857, -0.8252, -0.2883, -0.5016, -0.8651, 0.00396, -0.5016, -0.8651, 0.003956, -0.58, -0.7852, -0.217, -0.4857, -0.8252, -0.2883, -0.06697, -0.1851, -0.9804, 0.4619, -0.1065, -0.8805, -0.4857, -0.8252, -0.2883, -0.58, -0.7852, -0.217, -0.06697, -0.1851, -0.9804, -0.5016, -0.8651, 0.003956, -0.641, -0.759, -0.1141, -0.58, -0.7852, -0.217, -0.5016, -0.8651, 0.003956, -0.5017, -0.8651, 0.003943, -0.641, -0.759, -0.1141, -0.5017, -0.8651, 0.003943, -0.6582, -0.7528, 0.003941, -0.641, -0.759, -0.1141, -0.58, -0.7852, -0.217, -0.641, -0.759, -0.1141, -0.5488, -0.2093, -0.8093, -0.58, -0.7852, -0.217, -0.5488, -0.2093, -0.8093, -0.06697, -0.1851, -0.9804, -0.641, -0.759, -0.1141, -0.6582, -0.7528, 0.003941, -0.8657, -0.2095, -0.4546, -0.641, -0.759, -0.1141, -0.8657, -0.2095, -0.4546, -0.5488, -0.2093, -0.8093, -0.6582, -0.7528, 0.003941, -0.9726, -0.2323, 0.003938, -0.8657, -0.2095, -0.4546, -0.06697, -0.1851, -0.9804, -0.5488, -0.2093, -0.8093, 0.08319, 0.2258, -0.9706, -0.8657, -0.2095, -0.4546, -0.9726, -0.2323, 0.003938, -0.7804, 0.3367, -0.5269, -0.9726, -0.2323, 0.003938, -0.9298, 0.368, 0.003947, -0.7804, 0.3367, -0.5269, -0.5488, -0.2093, -0.8093, -0.8657, -0.2095, -0.4546, -0.3998, 0.2732, -0.8749, -0.8657, -0.2095, -0.4546, -0.7804, 0.3367, -0.5269, -0.3998, 0.2732, -0.8749, -0.5488, -0.2093, -0.8093, -0.3998, 0.2732, -0.8749, 0.08319, 0.2258, -0.9706, -0.7804, 0.3367, -0.5269, -0.9298, 0.368, 0.003947, -0.8689, -0.08331, -0.488, -0.9298, 0.368, 0.003947, -0.9934, -0.1148, 0.00395, -0.8689, -0.08331, -0.488, -0.3998, 0.2732, -0.8749, -0.7804, 0.3367, -0.5269, -0.5124, -0.09134, -0.8539, -0.7804, 0.3367, -0.5269, -0.8689, -0.08331, -0.488, -0.5124, -0.09134, -0.8539, -0.8689, -0.08331, -0.488, -0.9934, -0.1148, 0.00395, -0.8661, -0.1147, -0.4865, -0.9934, -0.1148, 0.00395, -0.9925, -0.1226, 0.003957, -0.8661, -0.1147, -0.4865, -0.5124, -0.09134, -0.8539, -0.8689, -0.08331, -0.488, -0.5199, -0.123, -0.8453, -0.8689, -0.08331, -0.488, -0.8661, -0.1147, -0.4865, -0.5199, -0.123, -0.8453, -0.3998, 0.2732, -0.8749, -0.5124, -0.09134, -0.8539, -0.01179, -0.09052, -0.9958, 0.08319, 0.2258, -0.9706, -0.3998, 0.2732, -0.8749, -0.01179, -0.09052, -0.9958, -0.8661, -0.1147, -0.4865, -0.9925, -0.1226, 0.003957, -0.8369, 0.1943, -0.5117, -0.9925, -0.1226, 0.003957, -0.9809, 0.1946, 0.003952, -0.8369, 0.1943, -0.5117, -0.5199, -0.123, -0.8453, -0.8661, -0.1147, -0.4865, -0.4497, 0.195, -0.8716, -0.8661, -0.1147, -0.4865, -0.8369, 0.1943, -0.5117, -0.4497, 0.195, -0.8716, -0.5124, -0.09134, -0.8539, -0.5199, -0.123, -0.8453, -0.02758, -0.1458, -0.9889, -0.01179, -0.09052, -0.9958, -0.5124, -0.09134, -0.8539, -0.02758, -0.1458, -0.9889, -0.8369, 0.1943, -0.5117, -0.9809, 0.1946, 0.003952, -0.8214, 0.2817, -0.496, -0.9809, 0.1946, 0.003952, -0.9599, 0.2805, 0.003942, -0.8214, 0.2817, -0.496, -0.4497, 0.195, -0.8716, -0.8369, 0.1943, -0.5117, -0.4328, 0.2899, -0.8536, -0.8369, 0.1943, -0.5117, -0.8214, 0.2817, -0.496, -0.4328, 0.2899, -0.8536, -0.5199, -0.123, -0.8453, -0.4497, 0.195, -0.8716, 0.05154, 0.1943, -0.9796, -0.02758, -0.1458, -0.9889, -0.5199, -0.123, -0.8453, 0.05154, 0.1943, -0.9796, -0.8214, 0.2817, -0.496, -0.9599, 0.2805, 0.003942, -0.3357, 0.857, -0.391, -0.9599, 0.2805, 0.003942, -0.4233, 0.906, 0.003967, -0.3357, 0.857, -0.391, -0.3357, 0.857, -0.391, -0.4233, 0.906, 0.003967, 0.4614, 0.8872, 0.003949, 0.4614, 0.8872, 0.003955, -0.3357, 0.857, -0.391, 0.4614, 0.8872, 0.003949, -0.8214, 0.2817, -0.496, -0.3357, 0.857, -0.391, -0.01971, 0.7849, -0.6193, -0.01971, 0.7849, -0.6193, -0.3357, 0.857, -0.391, 0.4614, 0.8872, 0.003955, -0.4328, 0.2899, -0.8536, -0.8214, 0.2817, -0.496, -0.01971, 0.7849, -0.6193, 0.4614, 0.8872, 0.003952, -0.01971, 0.7849, -0.6193, 0.4614, 0.8872, 0.003955, 0.3118, 0.7065, -0.6354, -0.01971, 0.7849, -0.6193, 0.4614, 0.8872, 0.003952, -0.4328, 0.2899, -0.8536, -0.01971, 0.7849, -0.6193, 0.3118, 0.7065, -0.6354, 0.4614, 0.8872, 0.003949, 0.3118, 0.7065, -0.6354, 0.4614, 0.8872, 0.003952, 0.4614, 0.8872, 0.003949, 0.4614, 0.8872, 0.003946, 0.3118, 0.7065, -0.6354, 0.0672, 0.2965, -0.9527, -0.4328, 0.2899, -0.8536, 0.3118, 0.7065, -0.6354, -0.4497, 0.195, -0.8716, -0.4328, 0.2899, -0.8536, 0.0672, 0.2965, -0.9527, 0.05154, 0.1943, -0.9796, -0.4497, 0.195, -0.8716, 0.0672, 0.2965, -0.9527, 0.4614, 0.8872, 0.003946, 0.5722, 0.6668, -0.4774, 0.3118, 0.7065, -0.6354, 0.0672, 0.2965, -0.9527, 0.3118, 0.7065, -0.6354, 0.5722, 0.6668, -0.4774, 0.4614, 0.8872, 0.003946, 0.4613, 0.8872, 0.003941, 0.5722, 0.6668, -0.4774, 0.05154, 0.1943, -0.9796, 0.0672, 0.2965, -0.9527, 0.5313, 0.3031, -0.7911, 0.5313, 0.3031, -0.7911, 0.0672, 0.2965, -0.9527, 0.5722, 0.6668, -0.4774, 0.4613, 0.8872, 0.003941, 0.7218, 0.6429, -0.2564, 0.5722, 0.6668, -0.4774, 0.5313, 0.3031, -0.7911, 0.5722, 0.6668, -0.4774, 0.7218, 0.6429, -0.2564, 0.4613, 0.8872, 0.003941, 0.4613, 0.8872, 0.003942, 0.7218, 0.6429, -0.2564, 0.5232, 0.1928, -0.8301, 0.05154, 0.1943, -0.9796, 0.5313, 0.3031, -0.7911, -0.02758, -0.1458, -0.9889, 0.05154, 0.1943, -0.9796, 0.5232, 0.1928, -0.8301, 0.8403, 0.3195, -0.4379, 0.5313, 0.3031, -0.7911, 0.7218, 0.6429, -0.2564, 0.5232, 0.1928, -0.8301, 0.5313, 0.3031, -0.7911, 0.8403, 0.3195, -0.4379, 0.4613, 0.8872, 0.003942, 0.7711, 0.6367, 0.003961, 0.7218, 0.6429, -0.2564, 0.8403, 0.3195, -0.4379, 0.7218, 0.6429, -0.2564, 0.7711, 0.6367, 0.003961, 0.7203, 0.6416, 0.2637, 0.7711, 0.6367, 0.003961, 0.4613, 0.8872, 0.003942, 0.4766, -0.1694, -0.8626, -0.02758, -0.1458, -0.9889, 0.5232, 0.1928, -0.8301, -0.01179, -0.09052, -0.9958, -0.02758, -0.1458, -0.9889, 0.4766, -0.1694, -0.8626, 0.7711, 0.6367, 0.003961, 0.7203, 0.6416, 0.2637, 0.8374, 0.3184, 0.4442, 0.8374, 0.3184, 0.4442, 0.7203, 0.6416, 0.2637, 0.528, 0.3012, 0.794, 0.9455, 0.3256, 0.003927, 0.8403, 0.3195, -0.4379, 0.7711, 0.6367, 0.003961, 0.9455, 0.3256, 0.003927, 0.7711, 0.6367, 0.003961, 0.8374, 0.3184, 0.4442, 0.8602, 0.1846, -0.4753, 0.5232, 0.1928, -0.8301, 0.8403, 0.3195, -0.4379, 0.8602, 0.1846, -0.4753, 0.8403, 0.3195, -0.4379, 0.9455, 0.3256, 0.003927, 0.4766, -0.1694, -0.8626, 0.5232, 0.1928, -0.8301, 0.8602, 0.1846, -0.4753, 0.528, 0.3012, 0.794, 0.5198, 0.1915, 0.8325, 0.8374, 0.3184, 0.4442, 0.5198, 0.1915, 0.8325, 0.528, 0.3012, 0.794, 0.05115, 0.1928, 0.9799, 0.5198, 0.1915, 0.8325, 0.05115, 0.1928, 0.9799, -0.02737, -0.1447, 0.9891, 0.5198, 0.1915, 0.8325, 0.857, 0.1839, 0.4813, 0.8374, 0.3184, 0.4442, 0.9455, 0.3256, 0.003927, 0.8374, 0.3184, 0.4442, 0.857, 0.1839, 0.4813, 0.4734, -0.1682, 0.8646, 0.5198, 0.1915, 0.8325, -0.02737, -0.1447, 0.9891, 0.857, 0.1839, 0.4813, 0.5198, 0.1915, 0.8325, 0.4734, -0.1682, 0.8646, 0.9843, 0.1765, 0.003918, 0.9455, 0.3256, 0.003927, 0.857, 0.1839, 0.4813, 0.9843, 0.1765, 0.003918, 0.8602, 0.1846, -0.4753, 0.9455, 0.3256, 0.003927, 0.8416, -0.1918, 0.505, 0.857, 0.1839, 0.4813, 0.4734, -0.1682, 0.8646, 0.9843, 0.1765, 0.003918, 0.857, 0.1839, 0.4813, 0.8416, -0.1918, 0.505, 0.4734, -0.1682, 0.8646, -0.02737, -0.1447, 0.9891, -0.01172, -0.08985, 0.9959, -0.01172, -0.08985, 0.9959, -0.02737, -0.1447, 0.9891, -0.5089, -0.09073, 0.856, -0.01172, -0.08985, 0.9959, -0.5089, -0.09073, 0.856, -0.3971, 0.2713, 0.8768, 0.08258, 0.2241, 0.9711, -0.01172, -0.08985, 0.9959, -0.3971, 0.2713, 0.8768, 0.4906, -0.08244, 0.8675, 0.4734, -0.1682, 0.8646, -0.01172, -0.08985, 0.9959, 0.4906, -0.08244, 0.8675, -0.01172, -0.08985, 0.9959, 0.08258, 0.2241, 0.9711, 0.8416, -0.1918, 0.505, 0.4734, -0.1682, 0.8646, 0.4906, -0.08244, 0.8675, 0.5216, 0.2079, 0.8275, 0.4906, -0.08244, 0.8675, 0.08258, 0.2241, 0.9711, 0.8587, -0.08235, 0.5058, 0.4906, -0.08244, 0.8675, 0.5216, 0.2079, 0.8275, 0.8587, -0.08235, 0.5058, 0.8416, -0.1918, 0.505, 0.4906, -0.08244, 0.8675, 0.8408, 0.2151, 0.4967, 0.8587, -0.08235, 0.5058, 0.5216, 0.2079, 0.8275, 0.9829, -0.1841, 0.003925, 0.8416, -0.1918, 0.505, 0.8587, -0.08235, 0.5058, 0.9829, -0.1841, 0.003925, 0.9843, 0.1765, 0.003918, 0.8416, -0.1918, 0.505, 0.9996, -0.02744, 0.003936, 0.8587, -0.08235, 0.5058, 0.8408, 0.2151, 0.4967, 0.9996, -0.02744, 0.003936, 0.9829, -0.1841, 0.003925, 0.8587, -0.08235, 0.5058, 0.9748, 0.2231, 0.003911, 0.9996, -0.02744, 0.003936, 0.8408, 0.2151, 0.4967, 0.9748, 0.2231, 0.003911, 0.8441, 0.2159, -0.4907, 0.9996, -0.02744, 0.003936, 0.9829, -0.1841, 0.003925, 0.8449, -0.1926, -0.4991, 0.9843, 0.1765, 0.003918, 0.8449, -0.1926, -0.4991, 0.8602, 0.1846, -0.4753, 0.9843, 0.1765, 0.003918, 0.8449, -0.1926, -0.4991, 0.4766, -0.1694, -0.8626, 0.8602, 0.1846, -0.4753, 0.9996, -0.02744, 0.003936, 0.8621, -0.08267, -0.4999, 0.9829, -0.1841, 0.003925, 0.8621, -0.08267, -0.4999, 0.8449, -0.1926, -0.4991, 0.9829, -0.1841, 0.003925, 0.8441, 0.2159, -0.4907, 0.8621, -0.08267, -0.4999, 0.9996, -0.02744, 0.003936, 0.494, -0.08298, -0.8655, 0.4766, -0.1694, -0.8626, 0.8449, -0.1926, -0.4991, 0.8621, -0.08267, -0.4999, 0.494, -0.08298, -0.8655, 0.8449, -0.1926, -0.4991, 0.494, -0.08298, -0.8655, -0.01179, -0.09052, -0.9958, 0.4766, -0.1694, -0.8626, 0.08319, 0.2258, -0.9706, -0.01179, -0.09052, -0.9958, 0.494, -0.08298, -0.8655, 0.8441, 0.2159, -0.4907, 0.525, 0.2092, -0.825, 0.8621, -0.08267, -0.4999, 0.525, 0.2092, -0.825, 0.494, -0.08298, -0.8655, 0.8621, -0.08267, -0.4999, 0.525, 0.2092, -0.825, 0.08319, 0.2258, -0.9706, 0.494, -0.08298, -0.8655, 0.4619, -0.1065, -0.8805, 0.525, 0.2092, -0.825, 0.8441, 0.2159, -0.4907, -0.06697, -0.1851, -0.9804, 0.08319, 0.2258, -0.9706, 0.525, 0.2092, -0.825, 0.4619, -0.1065, -0.8805, -0.06697, -0.1851, -0.9804, 0.525, 0.2092, -0.825])] * 3)])
arm_sk_soldierbee_spear = bpy.data.armatures.new('SK_SoldierBee_spear')  # bones are not reproduced

# ---- objects
ob_armature = bpy.data.objects.new('Armature', arm_sk_soldierbee_spear)
ob_sk_soldierbee_spear_001 = bpy.data.objects.new('SK_SoldierBee_spear.001', me_sk_soldierbee_spear)

# ---- transforms, parenting, visibility, modifiers, constraints
ob_armature.location = (0.0, 0.0, 0.0)
ob_armature.scale = (0.01, 0.01, 0.01)
ob_armature.show_in_front = True
ob_sk_soldierbee_spear_001.parent = ob_armature
ob_sk_soldierbee_spear_001.location = (0.0, 0.0, 0.0)
_vg = ob_sk_soldierbee_spear_001.vertex_groups.new(name='spear_root')
_vg.add([0, 1, 2, 3, 4, 5, 6, 7, 8, 9, 10, 11, 12, 13, 14, 15, 16, 17, 18, 19, 20, 21, 22, 23, 24, 25, 26, 27, 28, 29, 30, 31, 32, 33, 34, 35, 36, 37, 38, 39, 40, 41, 42, 43, 44, 45, 46, 47, 48, 49, 50, 51, 52, 53, 54, 55, 56, 57, 58, 59, 60, 61, 62, 63, 64, 65, 66, 67, 68, 69, 70, 71, 72, 73, 74, 75, 76, 77, 78, 79, 80, 81, 82, 83, 84, 85, 86, 87, 88, 89, 90, 91, 92, 93, 94, 95, 96, 97, 98, 99, 100, 101, 102, 103, 104, 105, 106, 107, 108, 109, 110, 111, 112, 113, 114, 115, 116, 117, 118, 119, 120, 121, 122, 123, 124, 125, 126, 127, 128, 129, 130, 131, 132, 133, 134, 135, 136, 137, 138, 139, 140, 141, 142, 143, 144, 145, 146, 147, 148, 149, 150, 151, 152, 153, 154, 155, 156, 157, 158, 159, 160, 161, 162, 163, 164, 165, 166, 167, 168, 169, 170, 171, 172, 173, 174, 175, 176, 177, 178, 179, 180, 181, 182], 1.0, 'REPLACE')
_m = ob_sk_soldierbee_spear_001.modifiers.new('Armature', 'ARMATURE')
_m.object = ob_armature

# ---- collection membership
scene.collection.objects.link(ob_armature)
scene.collection.objects.link(ob_sk_soldierbee_spear_001)

# ---- scene / render settings (as saved in the file)
scene.frame_start = 1; scene.frame_end = 250; scene.frame_set(1)
scene.render.engine = 'CYCLES'
scene.cycles.sampling_pattern = 'TABULATED_SOBOL'
bpy.context.view_layer.update()

# ---- added for rendering (the .blend has no active camera and no usable light): camera, sun
cam_auto = bpy.data.cameras.new('AutoCamera')
cam_auto.lens = 50.0
cam_auto.sensor_width = 36.0
cam_auto.clip_end = 1000.0
ob_auto_camera = bpy.data.objects.new('AutoCamera', cam_auto)
scene.collection.objects.link(ob_auto_camera)
ob_auto_camera.location = (1.90803, -2.444, 1.52642)
ob_auto_camera.rotation_euler = (1.09748, -7.21219e-08, 0.694738)
scene.camera = ob_auto_camera
light_auto_sun = bpy.data.lights.new('AutoSun', 'SUN')
light_auto_sun.energy = 3.0
light_auto_sun.angle = 0.0523599
ob_auto_sun = bpy.data.objects.new('AutoSun', light_auto_sun)
scene.collection.objects.link(ob_auto_sun)
ob_auto_sun.rotation_euler = (0.872665, 0.174533, 0.523599)
bpy.context.view_layer.update()
